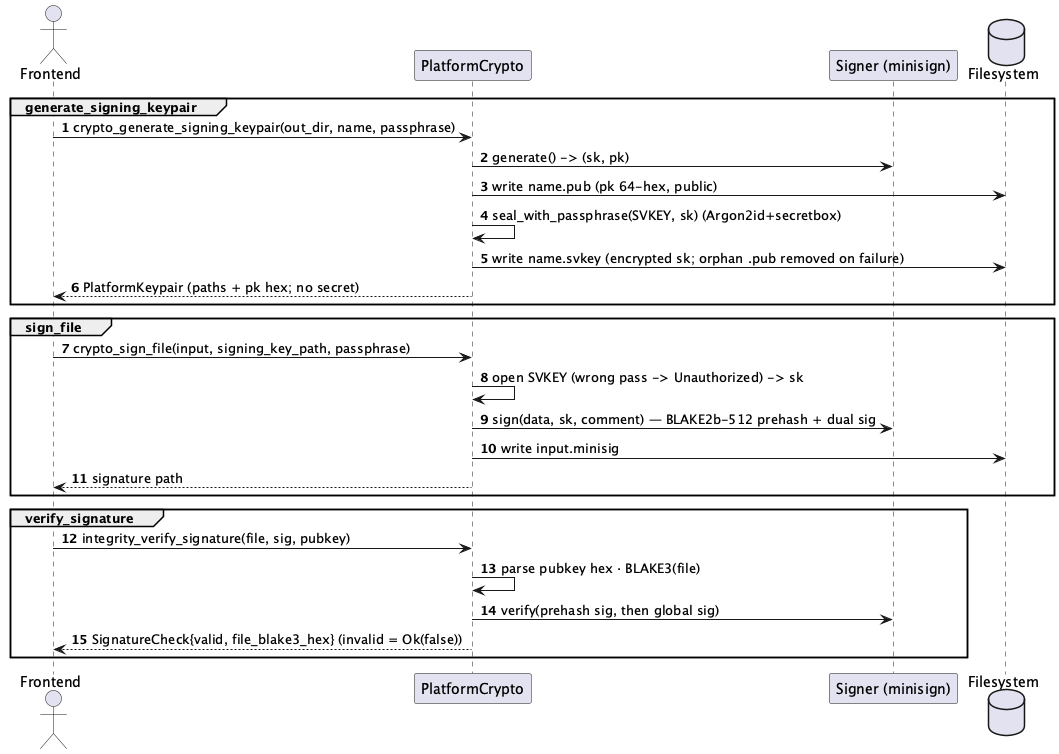

The diagram above was rendered by PlantUML. Its source (embedded in the PNG):
@startuml
autonumber
actor Frontend as UI
participant "PlatformCrypto" as P
participant "Signer (minisign)" as S
database Filesystem as FS
group generate_signing_keypair
  UI -> P : crypto_generate_signing_keypair(out_dir, name, passphrase)
  P -> S : generate() -> (sk, pk)
  P -> FS : write name.pub (pk 64-hex, public)
  P -> P : seal_with_passphrase(SVKEY, sk) (Argon2id+secretbox)
  P -> FS : write name.svkey (encrypted sk; orphan .pub removed on failure)
  P --> UI : PlatformKeypair (paths + pk hex; no secret)
end
group sign_file
  UI -> P : crypto_sign_file(input, signing_key_path, passphrase)
  P -> P : open SVKEY (wrong pass -> Unauthorized) -> sk
  P -> S : sign(data, sk, comment) — BLAKE2b-512 prehash + dual sig
  P -> FS : write input.minisig
  P --> UI : signature path
end
group verify_signature
  UI -> P : integrity_verify_signature(file, sig, pubkey)
  P -> P : parse pubkey hex · BLAKE3(file)
  P -> S : verify(prehash sig, then global sig)
  P --> UI : SignatureCheck{valid, file_blake3_hex} (invalid = Ok(false))
end
@enduml